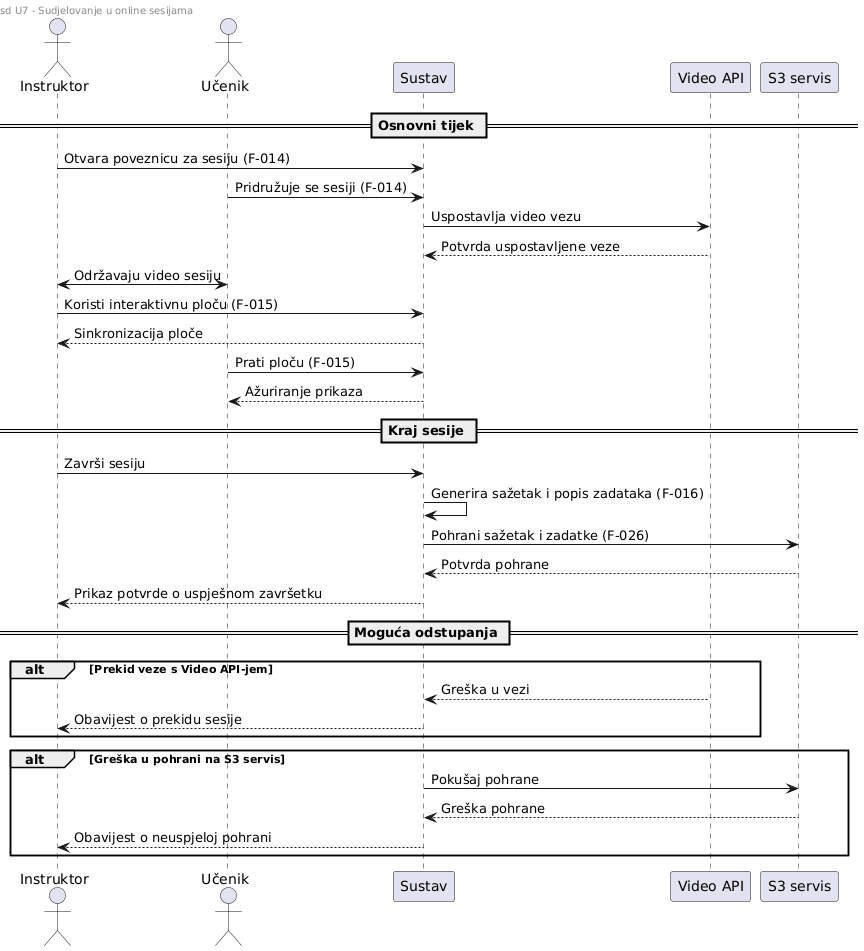

The diagram above was rendered by PlantUML. Its source (embedded in the PNG):
@startuml
left header
sd U7 - Sudjelovanje u online sesijama
end header

actor Instruktor
actor Učenik
participant "Sustav" as System
participant "Video API" as Video
participant "S3 servis" as S3

== Osnovni tijek ==

Instruktor -> System : Otvara poveznicu za sesiju (F-014)
Učenik -> System : Pridružuje se sesiji (F-014)
System -> Video : Uspostavlja video vezu
Video --> System : Potvrda uspostavljene veze

Instruktor <-> Učenik : Održavaju video sesiju
Instruktor -> System : Koristi interaktivnu ploču (F-015)
System --> Instruktor : Sinkronizacija ploče
Učenik -> System : Prati ploču (F-015)
System --> Učenik : Ažuriranje prikaza

== Kraj sesije ==

Instruktor -> System : Završi sesiju
System -> System : Generira sažetak i popis zadataka (F-016)
System -> S3 : Pohrani sažetak i zadatke (F-026)
S3 --> System : Potvrda pohrane

System --> Instruktor : Prikaz potvrde o uspješnom završetku

== Moguća odstupanja ==

alt Prekid veze s Video API-jem
    Video --> System : Greška u vezi
    System --> Instruktor : Obavijest o prekidu sesije
end

alt Greška u pohrani na S3 servis
    System -> S3 : Pokušaj pohrane
    S3 --> System : Greška pohrane
    System --> Instruktor : Obavijest o neuspjeloj pohrani
end
@enduml